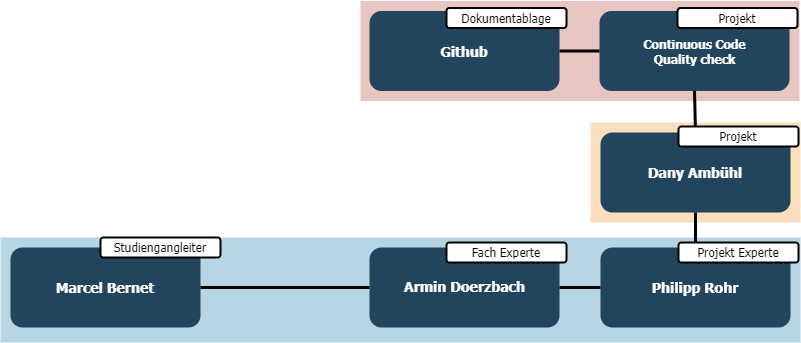

The diagram above was exported from draw.io. Its source (the exported page's mxGraphModel, read from the mxfile embedded in the PNG):
<mxGraphModel dx="1418" dy="940" grid="1" gridSize="10" guides="1" tooltips="1" connect="1" arrows="1" fold="1" page="1" pageScale="1.5" pageWidth="1169" pageHeight="827" background="none" math="0" shadow="0">
  <root>
    <mxCell id="0" />
    <mxCell id="1" parent="0" />
    <mxCell id="123" value="" style="fillColor=#AE4132;strokeColor=none;opacity=30;" parent="1" vertex="1">
      <mxGeometry x="520" y="178.5" width="439" height="100" as="geometry" />
    </mxCell>
    <mxCell id="122" value="" style="fillColor=#10739E;strokeColor=none;opacity=30;" parent="1" vertex="1">
      <mxGeometry x="160" y="415" width="800" height="105" as="geometry" />
    </mxCell>
    <mxCell id="120" value="" style="fillColor=#F2931E;strokeColor=none;opacity=30;" parent="1" vertex="1">
      <mxGeometry x="750" y="300" width="210" height="100" as="geometry" />
    </mxCell>
    <mxCell id="2" value="Continuous Code &lt;br&gt;Quality check" style="rounded=1;fillColor=#23445D;gradientColor=none;strokeColor=none;fontColor=#FFFFFF;fontStyle=1;fontFamily=Tahoma;fontSize=12;html=1;" parent="1" vertex="1">
      <mxGeometry x="759" y="188.5" width="190" height="80" as="geometry" />
    </mxCell>
    <mxCell id="4" value="Armin Doerzbach" style="rounded=1;fillColor=#23445D;gradientColor=none;strokeColor=none;fontColor=#FFFFFF;fontStyle=1;fontFamily=Tahoma;fontSize=14;html=1;" parent="1" vertex="1">
      <mxGeometry x="528.9999999999998" y="425" width="190" height="80" as="geometry" />
    </mxCell>
    <mxCell id="10" value="Philipp Rohr" style="rounded=1;fillColor=#23445D;gradientColor=none;strokeColor=none;fontColor=#FFFFFF;fontStyle=1;fontFamily=Tahoma;fontSize=14" parent="1" vertex="1">
      <mxGeometry x="760" y="425" width="190" height="80" as="geometry" />
    </mxCell>
    <mxCell id="12" value="Dany Ambühl" style="rounded=1;fillColor=#23445D;gradientColor=none;strokeColor=none;fontColor=#FFFFFF;fontStyle=1;fontFamily=Tahoma;fontSize=14" parent="1" vertex="1">
      <mxGeometry x="759.9999999999999" y="310" width="190" height="80" as="geometry" />
    </mxCell>
    <mxCell id="9tRRL9XbMgnSDc0lEwPz-123" value="Github" style="rounded=1;fillColor=#23445D;gradientColor=none;strokeColor=none;fontColor=#FFFFFF;fontStyle=1;fontFamily=Tahoma;fontSize=14" parent="1" vertex="1">
      <mxGeometry x="529" y="188.5" width="190" height="80" as="geometry" />
    </mxCell>
    <mxCell id="9tRRL9XbMgnSDc0lEwPz-125" value="Marcel Bernet" style="rounded=1;fillColor=#23445D;gradientColor=none;strokeColor=none;fontColor=#FFFFFF;fontStyle=1;fontFamily=Tahoma;fontSize=14" parent="1" vertex="1">
      <mxGeometry x="169.99999999999977" y="425" width="190" height="80" as="geometry" />
    </mxCell>
    <mxCell id="9tRRL9XbMgnSDc0lEwPz-126" value="" style="endArrow=none;html=1;rounded=0;entryX=0.5;entryY=1;entryDx=0;entryDy=0;exitX=0.5;exitY=0;exitDx=0;exitDy=0;strokeWidth=3;" parent="1" source="12" target="2" edge="1">
      <mxGeometry width="50" height="50" relative="1" as="geometry">
        <mxPoint x="520" y="340" as="sourcePoint" />
        <mxPoint x="570" y="290" as="targetPoint" />
      </mxGeometry>
    </mxCell>
    <mxCell id="9tRRL9XbMgnSDc0lEwPz-128" value="" style="endArrow=none;html=1;rounded=0;entryX=0.5;entryY=1;entryDx=0;entryDy=0;strokeWidth=3;" parent="1" source="10" target="12" edge="1">
      <mxGeometry width="50" height="50" relative="1" as="geometry">
        <mxPoint x="865" y="320" as="sourcePoint" />
        <mxPoint x="864" y="278.5" as="targetPoint" />
      </mxGeometry>
    </mxCell>
    <mxCell id="9tRRL9XbMgnSDc0lEwPz-129" value="" style="endArrow=none;html=1;rounded=0;entryX=1;entryY=0.5;entryDx=0;entryDy=0;strokeWidth=3;exitX=0;exitY=0.5;exitDx=0;exitDy=0;" parent="1" source="10" target="4" edge="1">
      <mxGeometry width="50" height="50" relative="1" as="geometry">
        <mxPoint x="865" y="435" as="sourcePoint" />
        <mxPoint x="865" y="400" as="targetPoint" />
      </mxGeometry>
    </mxCell>
    <mxCell id="9tRRL9XbMgnSDc0lEwPz-131" value="" style="endArrow=none;html=1;rounded=0;entryX=0;entryY=0.5;entryDx=0;entryDy=0;strokeWidth=3;" parent="1" source="9tRRL9XbMgnSDc0lEwPz-123" target="2" edge="1">
      <mxGeometry width="50" height="50" relative="1" as="geometry">
        <mxPoint x="865" y="320" as="sourcePoint" />
        <mxPoint x="864" y="278.5" as="targetPoint" />
      </mxGeometry>
    </mxCell>
    <mxCell id="9tRRL9XbMgnSDc0lEwPz-133" value="&lt;font face=&quot;Tahoma&quot;&gt;Projekt&lt;/font&gt;" style="rounded=1;whiteSpace=wrap;html=1;strokeWidth=2;" parent="1" vertex="1">
      <mxGeometry x="837" y="185.5" width="120" height="20" as="geometry" />
    </mxCell>
    <mxCell id="9tRRL9XbMgnSDc0lEwPz-135" value="&lt;font face=&quot;Tahoma&quot;&gt;Dokumentablage&lt;/font&gt;" style="rounded=1;whiteSpace=wrap;html=1;strokeWidth=2;" parent="1" vertex="1">
      <mxGeometry x="606" y="185.5" width="120" height="20" as="geometry" />
    </mxCell>
    <mxCell id="9tRRL9XbMgnSDc0lEwPz-136" value="&lt;font face=&quot;Tahoma&quot;&gt;Projekt&lt;/font&gt;" style="rounded=1;whiteSpace=wrap;html=1;strokeWidth=2;" parent="1" vertex="1">
      <mxGeometry x="838" y="304" width="120" height="20" as="geometry" />
    </mxCell>
    <mxCell id="9tRRL9XbMgnSDc0lEwPz-137" value="&lt;font face=&quot;Tahoma&quot;&gt;Projekt Experte&lt;/font&gt;" style="rounded=1;whiteSpace=wrap;html=1;strokeWidth=2;" parent="1" vertex="1">
      <mxGeometry x="838" y="420" width="120" height="20" as="geometry" />
    </mxCell>
    <mxCell id="9tRRL9XbMgnSDc0lEwPz-138" value="&lt;font face=&quot;Tahoma&quot;&gt;Fach Experte&lt;/font&gt;" style="rounded=1;whiteSpace=wrap;html=1;strokeWidth=2;" parent="1" vertex="1">
      <mxGeometry x="606" y="420" width="120" height="20" as="geometry" />
    </mxCell>
    <mxCell id="9tRRL9XbMgnSDc0lEwPz-139" value="&lt;font face=&quot;Tahoma&quot;&gt;Studiengangleiter&lt;/font&gt;" style="rounded=1;whiteSpace=wrap;html=1;strokeWidth=2;" parent="1" vertex="1">
      <mxGeometry x="260" y="415" width="120" height="20" as="geometry" />
    </mxCell>
    <mxCell id="RJaSkYcVZq8cqbvPHvEk-125" value="" style="endArrow=none;html=1;rounded=0;entryX=1;entryY=0.5;entryDx=0;entryDy=0;strokeWidth=3;exitX=0;exitY=0.5;exitDx=0;exitDy=0;startArrow=none;" parent="1" source="4" target="9tRRL9XbMgnSDc0lEwPz-125" edge="1">
      <mxGeometry width="50" height="50" relative="1" as="geometry">
        <mxPoint x="538.9999999999998" y="565" as="sourcePoint" />
        <mxPoint x="369.9999999999998" y="475" as="targetPoint" />
      </mxGeometry>
    </mxCell>
  </root>
</mxGraphModel>